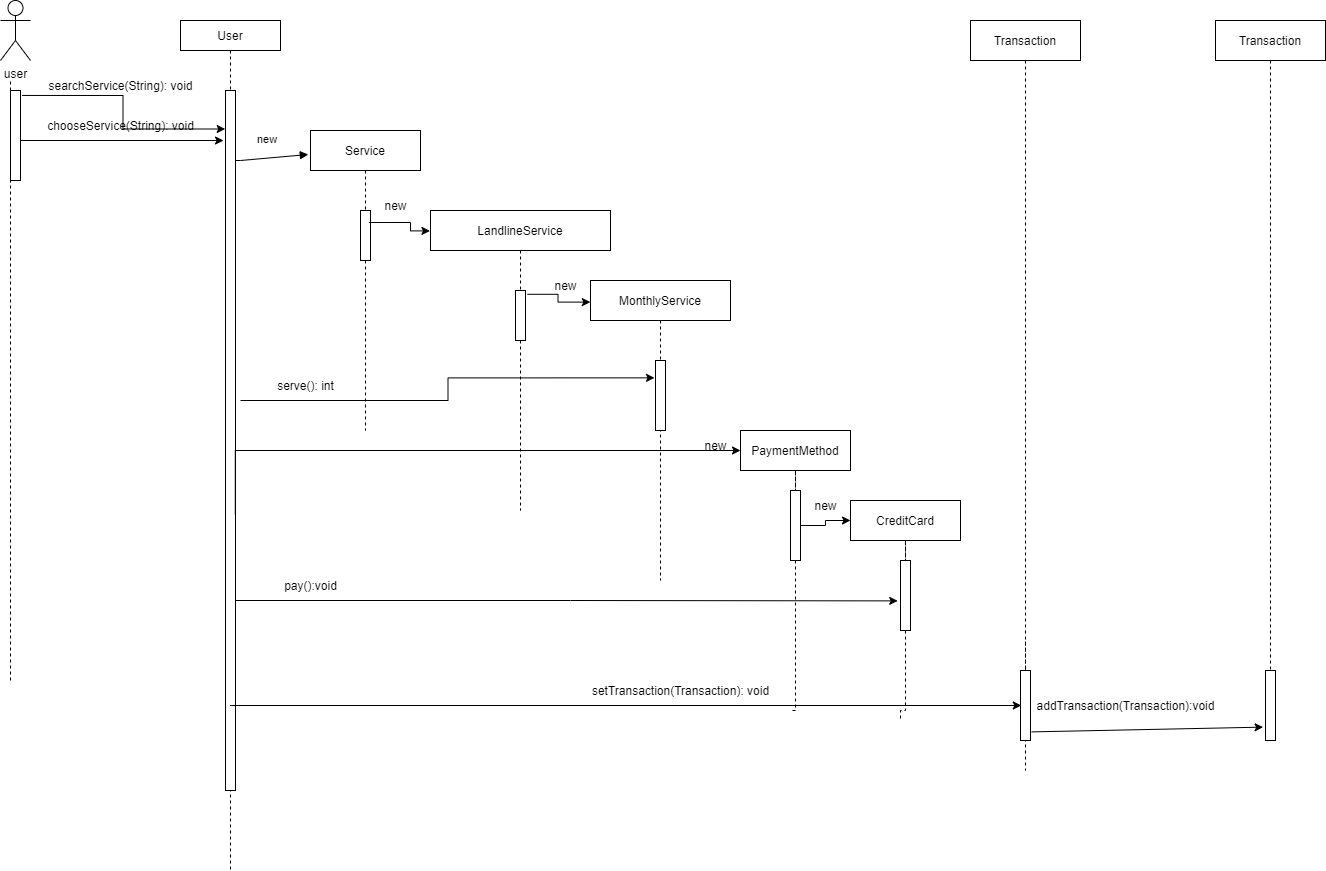

The diagram above was exported from draw.io. Its source (the exported page's mxGraphModel, read from the mxfile embedded in the PNG):
<mxGraphModel dx="1874" dy="584" grid="1" gridSize="10" guides="1" tooltips="1" connect="1" arrows="1" fold="1" page="1" pageScale="1" pageWidth="850" pageHeight="1100" math="0" shadow="0">
  <root>
    <mxCell id="0" />
    <mxCell id="1" parent="0" />
    <mxCell id="3nuBFxr9cyL0pnOWT2aG-1" value="User" style="shape=umlLifeline;perimeter=lifelinePerimeter;container=1;collapsible=0;recursiveResize=0;rounded=0;shadow=0;strokeWidth=1;size=30;" parent="1" vertex="1">
      <mxGeometry x="130" y="80" width="100" height="850" as="geometry" />
    </mxCell>
    <mxCell id="3nuBFxr9cyL0pnOWT2aG-2" value="" style="points=[];perimeter=orthogonalPerimeter;rounded=0;shadow=0;strokeWidth=1;" parent="3nuBFxr9cyL0pnOWT2aG-1" vertex="1">
      <mxGeometry x="45" y="70" width="10" height="700" as="geometry" />
    </mxCell>
    <mxCell id="3nuBFxr9cyL0pnOWT2aG-5" value="Service" style="shape=umlLifeline;perimeter=lifelinePerimeter;container=1;collapsible=0;recursiveResize=0;rounded=0;shadow=0;strokeWidth=1;" parent="1" vertex="1">
      <mxGeometry x="260" y="190" width="110" height="300" as="geometry" />
    </mxCell>
    <mxCell id="3nuBFxr9cyL0pnOWT2aG-6" value="" style="points=[];perimeter=orthogonalPerimeter;rounded=0;shadow=0;strokeWidth=1;" parent="3nuBFxr9cyL0pnOWT2aG-5" vertex="1">
      <mxGeometry x="50" y="80" width="10" height="50" as="geometry" />
    </mxCell>
    <mxCell id="AxxzhcZkd3s1bWadraRZ-23" value="new" style="text;html=1;align=center;verticalAlign=middle;resizable=0;points=[];autosize=1;strokeColor=none;fillColor=none;" parent="3nuBFxr9cyL0pnOWT2aG-5" vertex="1">
      <mxGeometry x="60" y="60" width="50" height="30" as="geometry" />
    </mxCell>
    <mxCell id="3nuBFxr9cyL0pnOWT2aG-8" value="new" style="verticalAlign=bottom;endArrow=block;shadow=0;strokeWidth=1;entryX=-0.02;entryY=0.08;entryDx=0;entryDy=0;entryPerimeter=0;" parent="1" source="3nuBFxr9cyL0pnOWT2aG-2" target="3nuBFxr9cyL0pnOWT2aG-5" edge="1">
      <mxGeometry x="-0.0881" y="10" relative="1" as="geometry">
        <mxPoint x="275" y="160" as="sourcePoint" />
        <Array as="points">
          <mxPoint x="190" y="220" />
        </Array>
        <mxPoint as="offset" />
      </mxGeometry>
    </mxCell>
    <mxCell id="AxxzhcZkd3s1bWadraRZ-1" value="LandlineService" style="shape=umlLifeline;perimeter=lifelinePerimeter;container=1;collapsible=0;recursiveResize=0;rounded=0;shadow=0;strokeWidth=1;" parent="1" vertex="1">
      <mxGeometry x="380" y="270" width="180" height="300" as="geometry" />
    </mxCell>
    <mxCell id="AxxzhcZkd3s1bWadraRZ-2" value="" style="points=[];perimeter=orthogonalPerimeter;rounded=0;shadow=0;strokeWidth=1;" parent="AxxzhcZkd3s1bWadraRZ-1" vertex="1">
      <mxGeometry x="85" y="80" width="10" height="50" as="geometry" />
    </mxCell>
    <mxCell id="AxxzhcZkd3s1bWadraRZ-24" value="new" style="text;html=1;align=center;verticalAlign=middle;resizable=0;points=[];autosize=1;strokeColor=none;fillColor=none;" parent="AxxzhcZkd3s1bWadraRZ-1" vertex="1">
      <mxGeometry x="110" y="60" width="50" height="30" as="geometry" />
    </mxCell>
    <mxCell id="AxxzhcZkd3s1bWadraRZ-3" value="MonthlyService" style="shape=umlLifeline;perimeter=lifelinePerimeter;container=1;collapsible=0;recursiveResize=0;rounded=0;shadow=0;strokeWidth=1;" parent="1" vertex="1">
      <mxGeometry x="540" y="340" width="140" height="300" as="geometry" />
    </mxCell>
    <mxCell id="AxxzhcZkd3s1bWadraRZ-4" value="" style="points=[];perimeter=orthogonalPerimeter;rounded=0;shadow=0;strokeWidth=1;" parent="AxxzhcZkd3s1bWadraRZ-3" vertex="1">
      <mxGeometry x="65" y="80" width="10" height="70" as="geometry" />
    </mxCell>
    <mxCell id="AxxzhcZkd3s1bWadraRZ-41" value="new" style="text;html=1;align=center;verticalAlign=middle;resizable=0;points=[];autosize=1;strokeColor=none;fillColor=none;" parent="AxxzhcZkd3s1bWadraRZ-3" vertex="1">
      <mxGeometry x="100" y="150" width="50" height="30" as="geometry" />
    </mxCell>
    <mxCell id="AxxzhcZkd3s1bWadraRZ-5" value="user" style="shape=umlActor;verticalLabelPosition=bottom;verticalAlign=top;html=1;outlineConnect=0;" parent="1" vertex="1">
      <mxGeometry x="-50" y="60" width="30" height="60" as="geometry" />
    </mxCell>
    <mxCell id="AxxzhcZkd3s1bWadraRZ-7" style="edgeStyle=orthogonalEdgeStyle;rounded=0;orthogonalLoop=1;jettySize=auto;html=1;entryX=-0.003;entryY=0.068;entryDx=0;entryDy=0;entryPerimeter=0;exitX=-0.032;exitY=1.067;exitDx=0;exitDy=0;exitPerimeter=0;" parent="1" source="AxxzhcZkd3s1bWadraRZ-23" target="AxxzhcZkd3s1bWadraRZ-1" edge="1">
      <mxGeometry relative="1" as="geometry">
        <Array as="points">
          <mxPoint x="360" y="282" />
          <mxPoint x="360" y="290" />
        </Array>
      </mxGeometry>
    </mxCell>
    <mxCell id="AxxzhcZkd3s1bWadraRZ-10" value="searchService(String): void" style="text;html=1;align=center;verticalAlign=middle;resizable=0;points=[];autosize=1;strokeColor=none;fillColor=none;" parent="1" vertex="1">
      <mxGeometry x="-10" y="135" width="160" height="20" as="geometry" />
    </mxCell>
    <mxCell id="AxxzhcZkd3s1bWadraRZ-12" style="edgeStyle=orthogonalEdgeStyle;rounded=0;orthogonalLoop=1;jettySize=auto;html=1;entryX=-0.001;entryY=0.072;entryDx=0;entryDy=0;entryPerimeter=0;exitX=1.197;exitY=0.076;exitDx=0;exitDy=0;exitPerimeter=0;" parent="1" source="AxxzhcZkd3s1bWadraRZ-2" target="AxxzhcZkd3s1bWadraRZ-3" edge="1">
      <mxGeometry relative="1" as="geometry" />
    </mxCell>
    <mxCell id="AxxzhcZkd3s1bWadraRZ-16" value="" style="endArrow=none;dashed=1;html=1;rounded=0;startArrow=none;" parent="1" source="AxxzhcZkd3s1bWadraRZ-17" edge="1">
      <mxGeometry width="50" height="50" relative="1" as="geometry">
        <mxPoint x="-40" y="490" as="sourcePoint" />
        <mxPoint x="-40" y="140" as="targetPoint" />
      </mxGeometry>
    </mxCell>
    <mxCell id="AxxzhcZkd3s1bWadraRZ-19" style="edgeStyle=orthogonalEdgeStyle;rounded=0;orthogonalLoop=1;jettySize=auto;html=1;entryX=-0.031;entryY=0.055;entryDx=0;entryDy=0;entryPerimeter=0;exitX=1.166;exitY=0.055;exitDx=0;exitDy=0;exitPerimeter=0;" parent="1" source="AxxzhcZkd3s1bWadraRZ-17" target="3nuBFxr9cyL0pnOWT2aG-2" edge="1">
      <mxGeometry relative="1" as="geometry" />
    </mxCell>
    <mxCell id="AxxzhcZkd3s1bWadraRZ-25" style="edgeStyle=orthogonalEdgeStyle;rounded=0;orthogonalLoop=1;jettySize=auto;html=1;entryX=-0.1;entryY=0.248;entryDx=0;entryDy=0;entryPerimeter=0;" parent="1" target="AxxzhcZkd3s1bWadraRZ-4" edge="1">
      <mxGeometry relative="1" as="geometry">
        <mxPoint x="190" y="460" as="sourcePoint" />
      </mxGeometry>
    </mxCell>
    <mxCell id="AxxzhcZkd3s1bWadraRZ-17" value="" style="points=[];perimeter=orthogonalPerimeter;rounded=0;shadow=0;strokeWidth=1;" parent="1" vertex="1">
      <mxGeometry x="-40" y="150" width="10" height="90" as="geometry" />
    </mxCell>
    <mxCell id="AxxzhcZkd3s1bWadraRZ-18" value="" style="endArrow=none;dashed=1;html=1;rounded=0;" parent="1" target="AxxzhcZkd3s1bWadraRZ-17" edge="1">
      <mxGeometry width="50" height="50" relative="1" as="geometry">
        <mxPoint x="-40" y="740" as="sourcePoint" />
        <mxPoint x="-40" y="140" as="targetPoint" />
      </mxGeometry>
    </mxCell>
    <mxCell id="AxxzhcZkd3s1bWadraRZ-20" style="edgeStyle=orthogonalEdgeStyle;rounded=0;orthogonalLoop=1;jettySize=auto;html=1;entryX=-0.031;entryY=0.055;entryDx=0;entryDy=0;entryPerimeter=0;exitX=1.166;exitY=0.055;exitDx=0;exitDy=0;exitPerimeter=0;" parent="1" edge="1">
      <mxGeometry relative="1" as="geometry">
        <mxPoint x="-29.99999999999992" y="200.00000000000006" as="sourcePoint" />
        <mxPoint x="173.02999999999983" y="200.00000000000006" as="targetPoint" />
      </mxGeometry>
    </mxCell>
    <mxCell id="AxxzhcZkd3s1bWadraRZ-22" value="chooseService(String): void" style="text;html=1;align=center;verticalAlign=middle;resizable=0;points=[];autosize=1;strokeColor=none;fillColor=none;" parent="1" vertex="1">
      <mxGeometry x="-10" y="175" width="160" height="20" as="geometry" />
    </mxCell>
    <mxCell id="AxxzhcZkd3s1bWadraRZ-32" value="serve(): int" style="text;html=1;align=center;verticalAlign=middle;resizable=0;points=[];autosize=1;strokeColor=none;fillColor=none;" parent="1" vertex="1">
      <mxGeometry x="220" y="435" width="70" height="20" as="geometry" />
    </mxCell>
    <mxCell id="AxxzhcZkd3s1bWadraRZ-34" style="edgeStyle=orthogonalEdgeStyle;rounded=0;orthogonalLoop=1;jettySize=auto;html=1;entryX=0;entryY=0.5;entryDx=0;entryDy=0;entryPerimeter=0;exitX=0.98;exitY=0.606;exitDx=0;exitDy=0;exitPerimeter=0;" parent="1" source="3nuBFxr9cyL0pnOWT2aG-2" target="AxxzhcZkd3s1bWadraRZ-35" edge="1">
      <mxGeometry relative="1" as="geometry">
        <mxPoint x="730" y="490" as="targetPoint" />
        <Array as="points">
          <mxPoint x="185" y="510" />
        </Array>
      </mxGeometry>
    </mxCell>
    <mxCell id="AxxzhcZkd3s1bWadraRZ-38" value="" style="edgeStyle=orthogonalEdgeStyle;rounded=0;orthogonalLoop=1;jettySize=auto;html=1;endArrow=none;endFill=0;dashed=1;startArrow=none;exitX=0.5;exitY=1;exitDx=0;exitDy=0;" parent="1" source="AxxzhcZkd3s1bWadraRZ-39" edge="1">
      <mxGeometry relative="1" as="geometry">
        <mxPoint x="740" y="770" as="targetPoint" />
        <Array as="points">
          <mxPoint x="745" y="770" />
        </Array>
      </mxGeometry>
    </mxCell>
    <mxCell id="AxxzhcZkd3s1bWadraRZ-35" value="PaymentMethod" style="rounded=0;whiteSpace=wrap;html=1;" parent="1" vertex="1">
      <mxGeometry x="690" y="490" width="110" height="40" as="geometry" />
    </mxCell>
    <mxCell id="AxxzhcZkd3s1bWadraRZ-49" style="edgeStyle=orthogonalEdgeStyle;rounded=0;orthogonalLoop=1;jettySize=auto;html=1;entryX=0;entryY=0.5;entryDx=0;entryDy=0;endArrow=classic;endFill=1;" parent="1" source="AxxzhcZkd3s1bWadraRZ-39" target="AxxzhcZkd3s1bWadraRZ-46" edge="1">
      <mxGeometry relative="1" as="geometry" />
    </mxCell>
    <mxCell id="AxxzhcZkd3s1bWadraRZ-39" value="" style="points=[];perimeter=orthogonalPerimeter;rounded=0;shadow=0;strokeWidth=1;" parent="1" vertex="1">
      <mxGeometry x="740" y="550" width="10" height="70" as="geometry" />
    </mxCell>
    <mxCell id="AxxzhcZkd3s1bWadraRZ-42" value="" style="edgeStyle=orthogonalEdgeStyle;rounded=0;orthogonalLoop=1;jettySize=auto;html=1;endArrow=none;endFill=0;dashed=1;startArrow=none;exitX=0.5;exitY=1;exitDx=0;exitDy=0;" parent="1" source="AxxzhcZkd3s1bWadraRZ-35" target="AxxzhcZkd3s1bWadraRZ-39" edge="1">
      <mxGeometry relative="1" as="geometry">
        <mxPoint x="745" y="530" as="sourcePoint" />
        <mxPoint x="740" y="770" as="targetPoint" />
        <Array as="points" />
      </mxGeometry>
    </mxCell>
    <mxCell id="AxxzhcZkd3s1bWadraRZ-43" style="edgeStyle=orthogonalEdgeStyle;rounded=0;orthogonalLoop=1;jettySize=auto;html=1;entryX=-0.28;entryY=0.577;entryDx=0;entryDy=0;entryPerimeter=0;endArrow=classic;endFill=1;" parent="1" source="3nuBFxr9cyL0pnOWT2aG-2" target="AxxzhcZkd3s1bWadraRZ-47" edge="1">
      <mxGeometry relative="1" as="geometry">
        <Array as="points">
          <mxPoint x="520" y="660" />
          <mxPoint x="520" y="660" />
        </Array>
      </mxGeometry>
    </mxCell>
    <mxCell id="AxxzhcZkd3s1bWadraRZ-44" value="pay():void" style="text;html=1;align=center;verticalAlign=middle;resizable=0;points=[];autosize=1;strokeColor=none;fillColor=none;" parent="1" vertex="1">
      <mxGeometry x="220" y="630" width="80" height="30" as="geometry" />
    </mxCell>
    <mxCell id="AxxzhcZkd3s1bWadraRZ-45" value="" style="edgeStyle=orthogonalEdgeStyle;rounded=0;orthogonalLoop=1;jettySize=auto;html=1;endArrow=none;endFill=0;dashed=1;startArrow=none;exitX=0.5;exitY=1;exitDx=0;exitDy=0;" parent="1" source="AxxzhcZkd3s1bWadraRZ-47" edge="1">
      <mxGeometry relative="1" as="geometry">
        <mxPoint x="850" y="780" as="targetPoint" />
        <Array as="points">
          <mxPoint x="855" y="770" />
          <mxPoint x="850" y="770" />
        </Array>
      </mxGeometry>
    </mxCell>
    <mxCell id="AxxzhcZkd3s1bWadraRZ-46" value="CreditCard" style="rounded=0;whiteSpace=wrap;html=1;" parent="1" vertex="1">
      <mxGeometry x="800" y="560" width="110" height="40" as="geometry" />
    </mxCell>
    <mxCell id="AxxzhcZkd3s1bWadraRZ-47" value="" style="points=[];perimeter=orthogonalPerimeter;rounded=0;shadow=0;strokeWidth=1;" parent="1" vertex="1">
      <mxGeometry x="850" y="620" width="10" height="70" as="geometry" />
    </mxCell>
    <mxCell id="AxxzhcZkd3s1bWadraRZ-48" value="" style="edgeStyle=orthogonalEdgeStyle;rounded=0;orthogonalLoop=1;jettySize=auto;html=1;endArrow=none;endFill=0;dashed=1;startArrow=none;exitX=0.5;exitY=1;exitDx=0;exitDy=0;" parent="1" source="AxxzhcZkd3s1bWadraRZ-46" target="AxxzhcZkd3s1bWadraRZ-47" edge="1">
      <mxGeometry relative="1" as="geometry">
        <mxPoint x="855" y="600" as="sourcePoint" />
        <mxPoint x="850" y="840" as="targetPoint" />
        <Array as="points" />
      </mxGeometry>
    </mxCell>
    <mxCell id="AxxzhcZkd3s1bWadraRZ-50" value="new" style="text;html=1;align=center;verticalAlign=middle;resizable=0;points=[];autosize=1;strokeColor=none;fillColor=none;" parent="1" vertex="1">
      <mxGeometry x="750" y="550" width="50" height="30" as="geometry" />
    </mxCell>
    <mxCell id="5yz_Vkjj88LYwrcMZsk6-1" value="" style="edgeStyle=orthogonalEdgeStyle;rounded=0;orthogonalLoop=1;jettySize=auto;html=1;endArrow=none;endFill=0;dashed=1;startArrow=none;exitX=0.5;exitY=1;exitDx=0;exitDy=0;" edge="1" parent="1" source="5yz_Vkjj88LYwrcMZsk6-3">
      <mxGeometry relative="1" as="geometry">
        <mxPoint x="975" y="830" as="targetPoint" />
        <Array as="points">
          <mxPoint x="975" y="700" />
          <mxPoint x="975" y="700" />
        </Array>
      </mxGeometry>
    </mxCell>
    <mxCell id="5yz_Vkjj88LYwrcMZsk6-2" value="Transaction" style="rounded=0;whiteSpace=wrap;html=1;" vertex="1" parent="1">
      <mxGeometry x="920" y="80" width="110" height="40" as="geometry" />
    </mxCell>
    <mxCell id="5yz_Vkjj88LYwrcMZsk6-3" value="" style="points=[];perimeter=orthogonalPerimeter;rounded=0;shadow=0;strokeWidth=1;" vertex="1" parent="1">
      <mxGeometry x="970" y="730" width="10" height="70" as="geometry" />
    </mxCell>
    <mxCell id="5yz_Vkjj88LYwrcMZsk6-4" value="" style="edgeStyle=orthogonalEdgeStyle;rounded=0;orthogonalLoop=1;jettySize=auto;html=1;endArrow=none;endFill=0;dashed=1;startArrow=none;exitX=0.5;exitY=1;exitDx=0;exitDy=0;" edge="1" parent="1" source="5yz_Vkjj88LYwrcMZsk6-2" target="5yz_Vkjj88LYwrcMZsk6-3">
      <mxGeometry relative="1" as="geometry">
        <mxPoint x="975" y="120" as="sourcePoint" />
        <mxPoint x="970" y="360" as="targetPoint" />
        <Array as="points" />
      </mxGeometry>
    </mxCell>
    <mxCell id="5yz_Vkjj88LYwrcMZsk6-5" value="Transaction" style="rounded=0;whiteSpace=wrap;html=1;" vertex="1" parent="1">
      <mxGeometry x="1165" y="80" width="110" height="40" as="geometry" />
    </mxCell>
    <mxCell id="5yz_Vkjj88LYwrcMZsk6-6" value="" style="points=[];perimeter=orthogonalPerimeter;rounded=0;shadow=0;strokeWidth=1;" vertex="1" parent="1">
      <mxGeometry x="1215" y="730" width="10" height="70" as="geometry" />
    </mxCell>
    <mxCell id="5yz_Vkjj88LYwrcMZsk6-7" value="" style="edgeStyle=orthogonalEdgeStyle;rounded=0;orthogonalLoop=1;jettySize=auto;html=1;endArrow=none;endFill=0;dashed=1;startArrow=none;exitX=0.5;exitY=1;exitDx=0;exitDy=0;" edge="1" parent="1" source="5yz_Vkjj88LYwrcMZsk6-5" target="5yz_Vkjj88LYwrcMZsk6-6">
      <mxGeometry relative="1" as="geometry">
        <mxPoint x="1155" y="120" as="sourcePoint" />
        <mxPoint x="1150" y="360" as="targetPoint" />
        <Array as="points" />
      </mxGeometry>
    </mxCell>
    <mxCell id="5yz_Vkjj88LYwrcMZsk6-8" value="" style="endArrow=classic;html=1;entryX=-0.24;entryY=0.809;entryDx=0;entryDy=0;entryPerimeter=0;exitX=1.12;exitY=0.877;exitDx=0;exitDy=0;exitPerimeter=0;" edge="1" parent="1" source="5yz_Vkjj88LYwrcMZsk6-3" target="5yz_Vkjj88LYwrcMZsk6-6">
      <mxGeometry width="50" height="50" relative="1" as="geometry">
        <mxPoint x="640" y="660" as="sourcePoint" />
        <mxPoint x="690" y="610" as="targetPoint" />
      </mxGeometry>
    </mxCell>
    <mxCell id="5yz_Vkjj88LYwrcMZsk6-9" value="addTransaction(Transaction):void" style="text;html=1;align=center;verticalAlign=middle;resizable=0;points=[];autosize=1;" vertex="1" parent="1">
      <mxGeometry x="980" y="755" width="190" height="20" as="geometry" />
    </mxCell>
    <mxCell id="5yz_Vkjj88LYwrcMZsk6-10" value="" style="endArrow=classic;html=1;entryX=0.08;entryY=0.5;entryDx=0;entryDy=0;entryPerimeter=0;" edge="1" parent="1">
      <mxGeometry width="50" height="50" relative="1" as="geometry">
        <mxPoint x="179.5" y="765" as="sourcePoint" />
        <mxPoint x="970.8000000000002" y="765" as="targetPoint" />
      </mxGeometry>
    </mxCell>
    <mxCell id="5yz_Vkjj88LYwrcMZsk6-11" value="setTransaction(Transaction): void" style="text;html=1;align=center;verticalAlign=middle;resizable=0;points=[];autosize=1;" vertex="1" parent="1">
      <mxGeometry x="535" y="740" width="190" height="20" as="geometry" />
    </mxCell>
  </root>
</mxGraphModel>